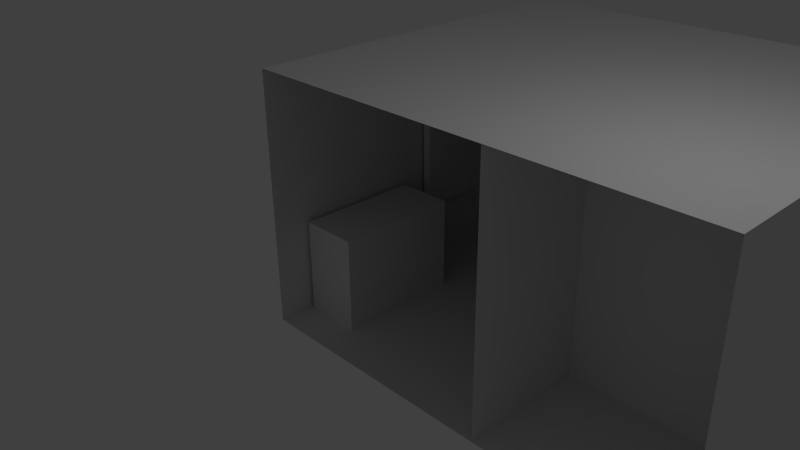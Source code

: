 # Source: oneRoom.blend  (saved by Blender 2.76.0; exported with 4.5.12 LTS)
import bpy
from mathutils import Matrix  # noqa: F401  (used for matrix-valued properties, if any)

bpy.ops.wm.read_factory_settings(use_empty=True)
scene = bpy.context.scene
scene.name = 'Scene'

# ---- collections
col_collection_1 = bpy.data.collections.new('Collection 1'); scene.collection.children.link(col_collection_1)

# ---- materials (node trees are filled in below, after node groups)
mat_tvframe = bpy.data.materials.new('TVFrame')
mat_tvframe.alpha_threshold = 0.0
mat_tvframe.use_transparent_shadow = False
mat_tvframe.roughness = 0.5
mat_tvscreen = bpy.data.materials.new('TVScreen')
mat_tvscreen.alpha_threshold = 0.0
mat_tvscreen.use_transparent_shadow = False
mat_tvscreen.roughness = 0.5
mat_cupboard = bpy.data.materials.new('Cupboard')
mat_cupboard.alpha_threshold = 0.0
mat_cupboard.use_transparent_shadow = False
mat_cupboard.roughness = 0.5
mat_bed = bpy.data.materials.new('Bed')
mat_bed.alpha_threshold = 0.0
mat_bed.use_transparent_shadow = False
mat_bed.roughness = 0.5
mat_oneroomwalls = bpy.data.materials.new('OneRoomWalls')
mat_oneroomwalls.alpha_threshold = 0.0
mat_oneroomwalls.use_transparent_shadow = False
mat_oneroomwalls.roughness = 0.5
mat_oneroomwalls.line_color = (0.0, 0.0, 0.0, 1.0)
mat_oneroomwindow = bpy.data.materials.new('OneRoomWindow')
mat_oneroomwindow.alpha_threshold = 0.0
mat_oneroomwindow.use_transparent_shadow = False
mat_oneroomwindow.roughness = 0.5
mat_oneroomfloor = bpy.data.materials.new('OneRoomFloor')
mat_oneroomfloor.alpha_threshold = 0.0
mat_oneroomfloor.use_transparent_shadow = False
mat_oneroomfloor.roughness = 0.5
mat_oneroomceiling = bpy.data.materials.new('OneRoomCeiling')
mat_oneroomceiling.alpha_threshold = 0.0
mat_oneroomceiling.use_transparent_shadow = False
mat_oneroomceiling.roughness = 0.5

# ---- material node trees

# ---- world
world_world = bpy.data.worlds.new('World'); scene.world = world_world
world_world.color = (0.05088, 0.05088, 0.05088)
world_world.use_sun_shadow = False
world_world.sun_shadow_jitter_overblur = 0.0
world_world.cycles.sampling_method = 'MANUAL'
world_world.cycles.sample_map_resolution = 256

# ---- cameras
cam_camera = bpy.data.cameras.new('Camera')
cam_camera.clip_end = 100.0
cam_camera.lens = 35.0
cam_camera.sensor_width = 32.0
cam_camera.sensor_height = 18.0
cam_camera.ortho_scale = 7.314
cam_camera.dof.focus_distance = 0.0
cam_camera.dof.aperture_fstop = 128.0

# ---- lights
light_lamp = bpy.data.lights.new('Lamp', 'POINT')
light_lamp.transmission_factor = 0.0
light_lamp.cutoff_distance = 30.0
light_lamp.energy = 100.0
light_lamp.shadow_buffer_clip_start = 1.001
light_lamp.shadow_soft_size = 0.1
light_lamp.shadow_maximum_resolution = 0.006
light_lamp.use_absolute_resolution = True
light_lamp.cycles.use_multiple_importance_sampling = False

# ---- meshes
me_cube_003 = bpy.data.meshes.new('Cube.003')
me_cube_003.from_pydata([(-2.144, 3.031, -1.0), (-2.144, 3.031, 1.0), (-2.144, 5.822, -1.0), (-2.144, 5.822, 1.0), (-2.011, 3.031, -1.0), (-2.011, 3.031, 1.0), (-2.011, 5.822, -1.0), (-2.011, 5.822, 1.0)], [], [(3, 7, 6, 2), (7, 5, 4, 6), (5, 1, 0, 4), (0, 2, 6, 4), (5, 7, 3, 1)])
me_cube_003.polygons.foreach_set('material_index', [0, 1, 0, 0, 0])
me_cube_003.materials.append(mat_tvframe)
me_cube_003.materials.append(mat_tvscreen)
me_cube_003.use_remesh_preserve_volume = False
me_cube_003.use_remesh_preserve_attributes = False
me_cube_003.use_mirror_vertex_groups = False
me_cube_003.update()
me_cube_002 = bpy.data.meshes.new('Cube.002')
me_cube_002.from_pydata([(-2.13, 0.5716, -2.006), (-2.13, 0.5716, -0.4894), (-2.13, 2.572, -2.006), (-2.13, 2.572, -0.4894), (-1.211, 0.5716, -2.006), (-1.211, 0.5716, -0.4894), (-1.211, 2.572, -2.006), (-1.211, 2.572, -0.4894)], [], [(1, 3, 2, 0), (3, 7, 6, 2), (7, 5, 4, 6), (5, 1, 0, 4), (0, 2, 6, 4), (5, 7, 3, 1)])
me_cube_002.materials.append(mat_cupboard)
me_cube_002.use_remesh_preserve_volume = False
me_cube_002.use_remesh_preserve_attributes = False
me_cube_002.use_mirror_vertex_groups = False
me_cube_002.update()
me_cube_001 = bpy.data.meshes.new('Cube.001')
me_cube_001.from_pydata([(0.1096, 3.14, -2.03), (0.1096, 3.14, -0.5592), (0.1096, 5.741, -2.03), (0.1096, 5.741, -0.5592), (4.629, 3.14, -2.03), (4.629, 3.14, -0.5592), (4.629, 5.741, -2.03), (4.629, 5.741, -0.5592)], [], [(1, 3, 2, 0), (3, 7, 6, 2), (7, 5, 4, 6), (5, 1, 0, 4), (0, 2, 6, 4), (5, 7, 3, 1)])
me_cube_001.materials.append(mat_bed)
me_cube_001.use_remesh_preserve_volume = False
me_cube_001.use_remesh_preserve_attributes = False
me_cube_001.use_mirror_vertex_groups = False
me_cube_001.update()
me_cube = bpy.data.meshes.new('Cube')
me_cube.from_pydata([(4.704, 6.082, -2.0), (4.704, 0.0, -2.0), (-2.186, 4.768e-07, -2.0), (-2.186, 6.082, -2.0), (4.704, 6.082, 2.0), (4.704, -1.192e-06, 2.0), (-2.186, 7.153e-07, 2.0), (-2.186, 6.082, 2.0), (2.407, 6.082, -2.0), (-0.8224, 6.082, -2.0), (2.407, 6.082, 2.0), (-0.8224, 6.082, 2.0), (2.407, 6.082, 1.129), (2.407, 6.082, -0.6667), (-0.8224, 6.082, 1.129), (-0.8224, 6.082, -0.6667), (2.346, 6.15, 1.095), (2.346, 6.15, -0.6329), (-0.7618, 6.15, 1.095), (-0.7618, 6.15, -0.6329), (4.704, 2.011, -2.0), (-2.186, 2.011, -2.0), (4.704, 2.011, 2.0), (-2.186, 2.011, 2.0), (1.769, -2.384e-07, 2.0), (1.769, 2.011, 2.0), (1.769, 2.384e-07, -2.0), (1.769, 2.011, -2.0)], [], [(27, 21, 2, 26), (25, 24, 6, 23), (0, 20, 1, 5, 22, 4), (2, 21, 3, 7, 23, 6), (11, 7, 3, 9, 15, 14), (4, 10, 12, 13, 8, 0), (13, 15, 9, 8), (10, 11, 14, 12), (15, 13, 17, 19), (16, 18, 19, 17), (14, 15, 19, 18), (13, 12, 16, 17), (12, 14, 18, 16), (0, 8, 9, 3, 21, 27, 20), (4, 22, 25, 23, 7, 11, 10), (22, 5, 24, 25), (20, 27, 26, 1), (24, 25, 27, 26), (20, 27, 25, 22)])
me_cube.polygons.foreach_set('material_index', [2, 3, 0, 0, 0, 0, 0, 0, 0, 1, 0, 0, 0, 2, 3, 3, 2, 0, 0])
me_cube.materials.append(mat_oneroomwalls)
me_cube.materials.append(mat_oneroomwindow)
me_cube.materials.append(mat_oneroomfloor)
me_cube.materials.append(mat_oneroomceiling)
me_cube.use_remesh_preserve_volume = False
me_cube.use_remesh_preserve_attributes = False
me_cube.use_mirror_vertex_groups = False
me_cube.update()

# ---- objects
ob_tv = bpy.data.objects.new('TV', me_cube_003)
ob_cubboard = bpy.data.objects.new('Cubboard', me_cube_002)
ob_bed = bpy.data.objects.new('Bed', me_cube_001)
ob_cube = bpy.data.objects.new('Cube', me_cube)
ob_lamp = bpy.data.objects.new('Lamp', light_lamp)
ob_camera = bpy.data.objects.new('Camera', cam_camera)

# ---- transforms, parenting, visibility, modifiers, constraints
ob_tv.location = (0.0, 0.0, 0.0)
ob_tv.lineart.crease_threshold = 0.0
ob_cubboard.location = (0.0, 0.0, 0.0)
ob_cubboard.lineart.crease_threshold = 0.0
ob_bed.location = (0.0, 0.0, 0.0)
ob_bed.lineart.crease_threshold = 0.0
ob_cube.location = (0.0, 0.0, 0.0)
ob_cube.lock_rotations_4d = False
ob_cube.empty_display_type = 'ARROWS'
ob_cube.lineart.crease_threshold = 0.0
ob_lamp.location = (4.076, 1.005, 5.904)
ob_lamp.rotation_euler = (0.6503, 0.05522, 1.866)
ob_lamp.lock_rotations_4d = False
ob_lamp.empty_display_type = 'ARROWS'
ob_lamp.color = (0.0, 0.0, 0.0, 0.0)
ob_lamp.lineart.crease_threshold = 0.0
ob_camera.location = (7.481, -6.508, 5.344)
ob_camera.rotation_euler = (1.109, 0.01082, 0.8149)
ob_camera.lock_rotations_4d = False
ob_camera.empty_display_type = 'ARROWS'
ob_camera.color = (0.0, 0.0, 0.0, 0.0)
ob_camera.display_type = 'WIRE'
ob_camera.lineart.crease_threshold = 0.0

# ---- collection membership
col_collection_1.objects.link(ob_tv)
col_collection_1.objects.link(ob_cubboard)
col_collection_1.objects.link(ob_bed)
col_collection_1.objects.link(ob_cube)
col_collection_1.objects.link(ob_lamp)
col_collection_1.objects.link(ob_camera)

# ---- scene / render settings (as saved in the file)
scene.camera = ob_camera
scene.frame_start = 1; scene.frame_end = 250; scene.frame_set(1)
scene.render.engine = 'BLENDER_EEVEE_NEXT'
scene.render.resolution_percentage = 50
scene.render.dither_intensity = 0.0
scene.cycles.use_denoising = False
scene.cycles.samples = 10
scene.cycles.sampling_pattern = 'TABULATED_SOBOL'
scene.cycles.light_sampling_threshold = 0.0
scene.cycles.use_adaptive_sampling = False
scene.cycles.use_light_tree = False
scene.cycles.blur_glossy = 0.0
scene.cycles.pixel_filter_type = 'GAUSSIAN'
scene.cycles.sample_clamp_indirect = 0.0
scene.view_settings.view_transform = 'Standard'
bpy.context.view_layer.update()
